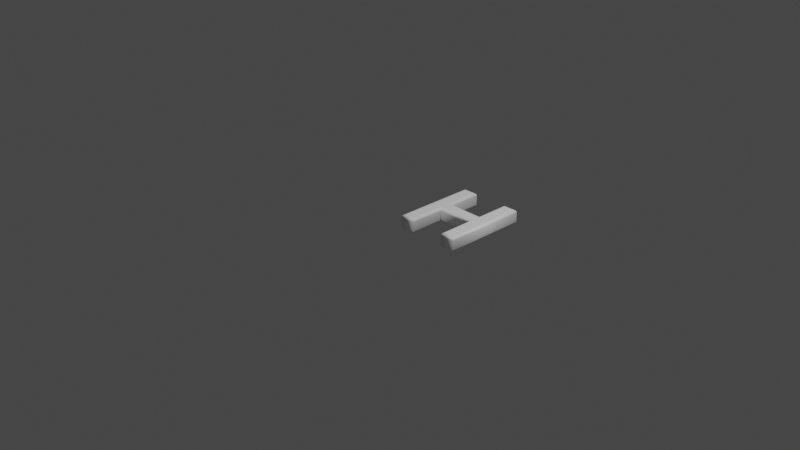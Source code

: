 # Source: 72.blend  (saved by Blender 2.83.19; exported with 4.5.12 LTS)
import bpy
from mathutils import Matrix  # noqa: F401  (used for matrix-valued properties, if any)

bpy.ops.wm.read_factory_settings(use_empty=True)
scene = bpy.context.scene
scene.name = 'Scene'

# ---- collections
col_collection = bpy.data.collections.new('Collection'); scene.collection.children.link(col_collection)

# ---- materials (node trees are filled in below, after node groups)
mat_material = bpy.data.materials.new('Material')
mat_material.alpha_threshold = 0.0
mat_material.use_transparent_shadow = False
mat_material.line_color = (0.0, 0.0, 0.0, 1.0)

# ---- material node trees
mat_material.use_nodes = True; mat_material.node_tree.nodes.clear()
_N = mat_material.node_tree.nodes; _L = mat_material.node_tree.links
n0 = _N.new('ShaderNodeOutputMaterial'); n0.name = 'Material Output'; n0.location = (300, 300)
n1 = _N.new('ShaderNodeBsdfPrincipled'); n1.name = 'Principled BSDF'; n1.location = (10, 300)
n1.distribution = 'GGX'
n1.subsurface_method = 'BURLEY'
n1.inputs[0].default_value = (1.0, 1.0, 1.0, 1.0)
n1.inputs[2].default_value = 0.4
n1.inputs[3].default_value = 1.45
n1.inputs[27].default_value = (0.0, 0.0, 0.0, 1.0)
n1.inputs[28].default_value = 1.0
_L.new(n1.outputs[0], n0.inputs[0])
n0.is_active_output = True

# ---- world
world_world = bpy.data.worlds.new('World'); scene.world = world_world
world_world.use_nodes = True; world_world.node_tree.nodes.clear()
_N = world_world.node_tree.nodes; _L = world_world.node_tree.links
n0 = _N.new('ShaderNodeOutputWorld'); n0.name = 'World Output'; n0.location = (300, 300)
n1 = _N.new('ShaderNodeBackground'); n1.name = 'Background'; n1.location = (10, 300)
n1.inputs[0].default_value = (0.05088, 0.05088, 0.05088, 1.0)
_L.new(n1.outputs[0], n0.inputs[0])
n0.is_active_output = True
world_world.color = (0.05088, 0.05088, 0.05088)
world_world.use_sun_shadow = False
world_world.sun_shadow_jitter_overblur = 0.0

# ---- cameras
cam_camera = bpy.data.cameras.new('Camera')
cam_camera.clip_end = 100.0
cam_camera.ortho_scale = 7.314

# ---- lights
light_light = bpy.data.lights.new('Light', 'POINT')
light_light.transmission_factor = 0.0
light_light.energy = 1000.0
light_light.shadow_soft_size = 0.1
light_light.shadow_maximum_resolution = 0.006
light_light.use_absolute_resolution = True

# ---- meshes
me_72 = bpy.data.meshes.new('72')
me_72.from_pydata([(0.6493, 1.311e-09, 0.08), (0.6493, 0.3934, 0.08), (0.205, 0.3934, 0.08), (0.205, 1.311e-09, 0.08), (0.09479, 1.311e-09, 0.08), (0.09479, 0.8637, 0.08), (0.205, 0.8637, 0.08), (0.205, 0.4905, 0.08), (0.6493, 0.4905, 0.08), (0.6493, 0.8637, 0.08), (0.7595, 0.8637, 0.08), (0.7595, 1.311e-09, 0.08), (0.6493, -3.577e-10, -0.08), (0.6493, 0.3934, -0.08), (0.205, 0.3934, -0.08), (0.205, -3.577e-10, -0.08), (0.09479, -3.577e-10, -0.08), (0.09479, 0.8637, -0.08), (0.205, 0.8637, -0.08), (0.205, 0.4905, -0.08), (0.6493, 0.4905, -0.08), (0.6493, 0.8637, -0.08), (0.7595, 0.8637, -0.08), (0.7595, -3.577e-10, -0.08), (0.6493, -3.577e-10, -0.08), (0.6378, -0.01148, -0.07772), (0.6281, -0.02121, -0.07121), (0.6216, -0.02772, -0.06148), (0.6193, -0.03, -0.05), (0.6193, -0.03, 0.05), (0.6216, -0.02772, 0.06148), (0.6281, -0.02121, 0.07121), (0.6378, -0.01148, 0.07772), (0.6493, 1.311e-09, 0.08), (0.6493, 0.3934, -0.08), (0.6378, 0.3819, -0.07772), (0.6281, 0.3722, -0.07121), (0.6216, 0.3656, -0.06148), (0.6193, 0.3634, -0.05), (0.6193, 0.3634, 0.05), (0.6216, 0.3656, 0.06148), (0.6281, 0.3722, 0.07121), (0.6378, 0.3819, 0.07772), (0.6493, 0.3934, 0.08), (0.205, 0.3934, -0.08), (0.2165, 0.3819, -0.07772), (0.2262, 0.3722, -0.07121), (0.2327, 0.3656, -0.06148), (0.235, 0.3634, -0.05), (0.235, 0.3634, 0.05), (0.2327, 0.3656, 0.06148), (0.2262, 0.3722, 0.07121), (0.2165, 0.3819, 0.07772), (0.205, 0.3934, 0.08), (0.205, -3.577e-10, -0.08), (0.2165, -0.01148, -0.07772), (0.2262, -0.02121, -0.07121), (0.2327, -0.02772, -0.06148), (0.235, -0.03, -0.05), (0.235, -0.03, 0.05), (0.2327, -0.02772, 0.06148), (0.2262, -0.02121, 0.07121), (0.2165, -0.01148, 0.07772), (0.205, 1.311e-09, 0.08), (0.09479, -3.577e-10, -0.08), (0.08331, -0.01148, -0.07772), (0.07357, -0.02121, -0.07121), (0.06707, -0.02772, -0.06148), (0.06479, -0.03, -0.05), (0.06479, -0.03, 0.05), (0.06707, -0.02772, 0.06148), (0.07357, -0.02121, 0.07121), (0.08331, -0.01148, 0.07772), (0.09479, 1.311e-09, 0.08), (0.09479, 0.8637, -0.08), (0.08331, 0.8752, -0.07772), (0.07357, 0.885, -0.07121), (0.06707, 0.8915, -0.06148), (0.06479, 0.8937, -0.05), (0.06479, 0.8937, 0.05), (0.06707, 0.8915, 0.06148), (0.07357, 0.885, 0.07121), (0.08331, 0.8752, 0.07772), (0.09479, 0.8637, 0.08), (0.205, 0.8637, -0.08), (0.2165, 0.8752, -0.07772), (0.2262, 0.885, -0.07121), (0.2327, 0.8915, -0.06148), (0.235, 0.8937, -0.05), (0.235, 0.8937, 0.05), (0.2327, 0.8915, 0.06148), (0.2262, 0.885, 0.07121), (0.2165, 0.8752, 0.07772), (0.205, 0.8637, 0.08), (0.205, 0.4905, -0.08), (0.2165, 0.502, -0.07772), (0.2262, 0.5117, -0.07121), (0.2327, 0.5182, -0.06148), (0.235, 0.5205, -0.05), (0.235, 0.5205, 0.05), (0.2327, 0.5182, 0.06148), (0.2262, 0.5117, 0.07121), (0.2165, 0.502, 0.07772), (0.205, 0.4905, 0.08), (0.6493, 0.4905, -0.08), (0.6378, 0.502, -0.07772), (0.6281, 0.5117, -0.07121), (0.6216, 0.5182, -0.06148), (0.6193, 0.5205, -0.05), (0.6193, 0.5205, 0.05), (0.6216, 0.5182, 0.06148), (0.6281, 0.5117, 0.07121), (0.6378, 0.502, 0.07772), (0.6493, 0.4905, 0.08), (0.6493, 0.8637, -0.08), (0.6378, 0.8752, -0.07772), (0.6281, 0.885, -0.07121), (0.6216, 0.8915, -0.06148), (0.6193, 0.8937, -0.05), (0.6193, 0.8937, 0.05), (0.6216, 0.8915, 0.06148), (0.6281, 0.885, 0.07121), (0.6378, 0.8752, 0.07772), (0.6493, 0.8637, 0.08), (0.7595, 0.8637, -0.08), (0.771, 0.8752, -0.07772), (0.7807, 0.885, -0.07121), (0.7872, 0.8915, -0.06148), (0.7895, 0.8937, -0.05), (0.7895, 0.8937, 0.05), (0.7872, 0.8915, 0.06148), (0.7807, 0.885, 0.07121), (0.771, 0.8752, 0.07772), (0.7595, 0.8637, 0.08), (0.7595, -3.577e-10, -0.08), (0.771, -0.01148, -0.07772), (0.7807, -0.02121, -0.07121), (0.7872, -0.02772, -0.06148), (0.7895, -0.03, -0.05), (0.7895, -0.03, 0.05), (0.7872, -0.02772, 0.06148), (0.7807, -0.02121, 0.07121), (0.771, -0.01148, 0.07772), (0.7595, 1.311e-09, 0.08)], [], [(4, 6, 5), (4, 7, 6), (8, 10, 9), (8, 11, 10), (4, 2, 7), (2, 8, 7), (2, 1, 8), (1, 11, 8), (4, 3, 2), (0, 11, 1), (18, 16, 17), (19, 16, 18), (22, 20, 21), (23, 20, 22), (14, 16, 19), (20, 14, 19), (13, 14, 20), (23, 13, 20), (15, 16, 14), (23, 12, 13), (25, 35, 34, 24), (26, 36, 35, 25), (27, 37, 36, 26), (28, 38, 37, 27), (29, 39, 38, 28), (30, 40, 39, 29), (31, 41, 40, 30), (32, 42, 41, 31), (33, 43, 42, 32), (35, 45, 44, 34), (36, 46, 45, 35), (37, 47, 46, 36), (38, 48, 47, 37), (39, 49, 48, 38), (40, 50, 49, 39), (41, 51, 50, 40), (42, 52, 51, 41), (43, 53, 52, 42), (45, 55, 54, 44), (46, 56, 55, 45), (47, 57, 56, 46), (48, 58, 57, 47), (49, 59, 58, 48), (50, 60, 59, 49), (51, 61, 60, 50), (52, 62, 61, 51), (53, 63, 62, 52), (55, 65, 64, 54), (56, 66, 65, 55), (57, 67, 66, 56), (58, 68, 67, 57), (59, 69, 68, 58), (60, 70, 69, 59), (61, 71, 70, 60), (62, 72, 71, 61), (63, 73, 72, 62), (65, 75, 74, 64), (66, 76, 75, 65), (67, 77, 76, 66), (68, 78, 77, 67), (69, 79, 78, 68), (70, 80, 79, 69), (71, 81, 80, 70), (72, 82, 81, 71), (73, 83, 82, 72), (75, 85, 84, 74), (76, 86, 85, 75), (77, 87, 86, 76), (78, 88, 87, 77), (79, 89, 88, 78), (80, 90, 89, 79), (81, 91, 90, 80), (82, 92, 91, 81), (83, 93, 92, 82), (85, 95, 94, 84), (86, 96, 95, 85), (87, 97, 96, 86), (88, 98, 97, 87), (89, 99, 98, 88), (90, 100, 99, 89), (91, 101, 100, 90), (92, 102, 101, 91), (93, 103, 102, 92), (95, 105, 104, 94), (96, 106, 105, 95), (97, 107, 106, 96), (98, 108, 107, 97), (99, 109, 108, 98), (100, 110, 109, 99), (101, 111, 110, 100), (102, 112, 111, 101), (103, 113, 112, 102), (105, 115, 114, 104), (106, 116, 115, 105), (107, 117, 116, 106), (108, 118, 117, 107), (109, 119, 118, 108), (110, 120, 119, 109), (111, 121, 120, 110), (112, 122, 121, 111), (113, 123, 122, 112), (115, 125, 124, 114), (116, 126, 125, 115), (117, 127, 126, 116), (118, 128, 127, 117), (119, 129, 128, 118), (120, 130, 129, 119), (121, 131, 130, 120), (122, 132, 131, 121), (123, 133, 132, 122), (125, 135, 134, 124), (126, 136, 135, 125), (127, 137, 136, 126), (128, 138, 137, 127), (129, 139, 138, 128), (130, 140, 139, 129), (131, 141, 140, 130), (132, 142, 141, 131), (133, 143, 142, 132), (135, 25, 24, 134), (136, 26, 25, 135), (137, 27, 26, 136), (138, 28, 27, 137), (139, 29, 28, 138), (140, 30, 29, 139), (141, 31, 30, 140), (142, 32, 31, 141), (143, 33, 32, 142)])
me_72.polygons.foreach_set('use_smooth', [0, 0, 0, 0, 0, 0, 0, 0, 0, 0, 0, 0, 0, 0, 0, 0, 0, 0, 0, 0, 1, 1, 1, 1, 1, 1, 1, 1, 1, 1, 1, 1, 1, 1, 1, 1, 1, 1, 1, 1, 1, 1, 1, 1, 1, 1, 1, 1, 1, 1, 1, 1, 1, 1, 1, 1, 1, 1, 1, 1, 1, 1, 1, 1, 1, 1, 1, 1, 1, 1, 1, 1, 1, 1, 1, 1, 1, 1, 1, 1, 1, 1, 1, 1, 1, 1, 1, 1, 1, 1, 1, 1, 1, 1, 1, 1, 1, 1, 1, 1, 1, 1, 1, 1, 1, 1, 1, 1, 1, 1, 1, 1, 1, 1, 1, 1, 1, 1, 1, 1, 1, 1, 1, 1, 1, 1, 1, 1])
_uv = me_72.uv_layers.new(name='UVMap')
_uv.uv.foreach_set('vector', [0.8811, 0.4998, 0.8174, 0.0001613, 0.8811, 0.0001614, 0.8811, 0.4998, 0.8174, 0.2161, 0.8174, 0.0001613, 0.5603, 0.2161, 0.4966, 0.0001529, 0.5603, 0.000153, 0.5603, 0.2161, 0.4966, 0.4998, 0.4966, 0.0001529, 0.8811, 0.4998, 0.8174, 0.2723, 0.8174, 0.2161, 0.8174, 0.2723, 0.5603, 0.2161, 0.8174, 0.2161, 0.8174, 0.2723, 0.5603, 0.2723, 0.5603, 0.2161, 0.5603, 0.2723, 0.4966, 0.4998, 0.5603, 0.2161, 0.8811, 0.4998, 0.8174, 0.4998, 0.8174, 0.2723, 0.5603, 0.4998, 0.4966, 0.4998, 0.5603, 0.2723, 0.5603, 0.5002, 0.4966, 0.9998, 0.4966, 0.5002, 0.5603, 0.7161, 0.4966, 0.9998, 0.5603, 0.5002, 0.8811, 0.5002, 0.8174, 0.7161, 0.8174, 0.5002, 0.8811, 0.9998, 0.8174, 0.7161, 0.8811, 0.5002, 0.5603, 0.7723, 0.4966, 0.9998, 0.5603, 0.7161, 0.8174, 0.7161, 0.5603, 0.7723, 0.5603, 0.7161, 0.8174, 0.7723, 0.5603, 0.7723, 0.8174, 0.7161, 0.8811, 0.9998, 0.8174, 0.7723, 0.8174, 0.7161, 0.5603, 0.9998, 0.4966, 0.9998, 0.5603, 0.7723, 0.8811, 0.9998, 0.8174, 0.9998, 0.8174, 0.7723, 0.4315, 0.09195, 0.2927, 0.2075, 0.2848, 0.2038, 0.427, 0.0912, 0.4359, 0.09252, 0.3007, 0.211, 0.2927, 0.2075, 0.4315, 0.09195, 0.4403, 0.09291, 0.3089, 0.2143, 0.3007, 0.211, 0.4359, 0.09252, 0.4451, 0.09317, 0.3174, 0.2172, 0.3089, 0.2143, 0.4403, 0.09291, 0.4695, 0.07375, 0.446, 0.3082, 0.3174, 0.2172, 0.4451, 0.09317, 0.4748, 0.0719, 0.455, 0.3085, 0.446, 0.3082, 0.4695, 0.07375, 0.4808, 0.0696, 0.4639, 0.3088, 0.455, 0.3085, 0.4748, 0.0719, 0.4879, 0.06685, 0.4723, 0.309, 0.4639, 0.3088, 0.4808, 0.0696, 0.4963, 0.06342, 0.4803, 0.3092, 0.4723, 0.309, 0.4879, 0.06685, 0.2927, 0.2075, 0.2878, 0.6477, 0.2791, 0.6514, 0.2848, 0.2038, 0.3007, 0.211, 0.2966, 0.6443, 0.2878, 0.6477, 0.2927, 0.2075, 0.3089, 0.2143, 0.3055, 0.6411, 0.2966, 0.6443, 0.3007, 0.211, 0.3174, 0.2172, 0.3143, 0.6381, 0.3055, 0.6411, 0.3089, 0.2143, 0.446, 0.3082, 0.4579, 0.5997, 0.3143, 0.6381, 0.3174, 0.2172, 0.455, 0.3085, 0.4657, 0.5992, 0.4579, 0.5997, 0.446, 0.3082, 0.4639, 0.3088, 0.4731, 0.5989, 0.4657, 0.5992, 0.455, 0.3085, 0.4723, 0.309, 0.4803, 0.5987, 0.4731, 0.5989, 0.4639, 0.3088, 0.4803, 0.3092, 0.487, 0.5986, 0.4803, 0.5987, 0.4723, 0.309, 0.2878, 0.6477, 0.4347, 0.7704, 0.4307, 0.7713, 0.2791, 0.6514, 0.2966, 0.6443, 0.4386, 0.7696, 0.4347, 0.7704, 0.2878, 0.6477, 0.3055, 0.6411, 0.4426, 0.7689, 0.4386, 0.7696, 0.2966, 0.6443, 0.3143, 0.6381, 0.4468, 0.7682, 0.4426, 0.7689, 0.3055, 0.6411, 0.4579, 0.5997, 0.4757, 0.7859, 0.4468, 0.7682, 0.3143, 0.6381, 0.4657, 0.5992, 0.4802, 0.7874, 0.4757, 0.7859, 0.4579, 0.5997, 0.4731, 0.5989, 0.4849, 0.7891, 0.4802, 0.7874, 0.4657, 0.5992, 0.4803, 0.5987, 0.4902, 0.7913, 0.4849, 0.7891, 0.4731, 0.5989, 0.487, 0.5986, 0.4963, 0.794, 0.4902, 0.7913, 0.4803, 0.5987, 0.4347, 0.7704, 0.4203, 0.7956, 0.4189, 0.792, 0.4307, 0.7713, 0.4386, 0.7696, 0.4218, 0.7993, 0.4203, 0.7956, 0.4347, 0.7704, 0.4426, 0.7689, 0.4234, 0.8033, 0.4218, 0.7993, 0.4386, 0.7696, 0.4468, 0.7682, 0.4251, 0.8075, 0.4234, 0.8033, 0.4426, 0.7689, 0.4757, 0.7859, 0.4407, 0.8324, 0.4251, 0.8075, 0.4468, 0.7682, 0.4802, 0.7874, 0.4429, 0.8378, 0.4407, 0.8324, 0.4757, 0.7859, 0.4849, 0.7891, 0.4457, 0.8437, 0.4429, 0.8378, 0.4802, 0.7874, 0.4902, 0.7913, 0.4491, 0.8501, 0.4457, 0.8437, 0.4849, 0.7891, 0.4963, 0.794, 0.4531, 0.8572, 0.4491, 0.8501, 0.4902, 0.7913, 0.4203, 0.7956, 0.124, 0.7902, 0.1255, 0.7865, 0.4189, 0.792, 0.4218, 0.7993, 0.1225, 0.7938, 0.124, 0.7902, 0.4203, 0.7956, 0.4234, 0.8033, 0.1211, 0.7977, 0.1225, 0.7938, 0.4218, 0.7993, 0.4251, 0.8075, 0.1197, 0.8018, 0.1211, 0.7977, 0.4234, 0.8033, 0.4407, 0.8324, 0.11, 0.8271, 0.1197, 0.8018, 0.4251, 0.8075, 0.4429, 0.8378, 0.108, 0.8324, 0.11, 0.8271, 0.4407, 0.8324, 0.4457, 0.8437, 0.1055, 0.838, 0.108, 0.8324, 0.4429, 0.8378, 0.4491, 0.8501, 0.1024, 0.8438, 0.1055, 0.838, 0.4457, 0.8437, 0.4531, 0.8572, 0.09848, 0.8502, 0.1024, 0.8438, 0.4491, 0.8501, 0.124, 0.7902, 0.1051, 0.7654, 0.1095, 0.7658, 0.1255, 0.7865, 0.1225, 0.7938, 0.101, 0.7652, 0.1051, 0.7654, 0.124, 0.7902, 0.1211, 0.7977, 0.09691, 0.7651, 0.101, 0.7652, 0.1225, 0.7938, 0.1197, 0.8018, 0.09244, 0.7651, 0.09691, 0.7651, 0.1211, 0.7977, 0.11, 0.8271, 0.06954, 0.7824, 0.09244, 0.7651, 0.1197, 0.8018, 0.108, 0.8324, 0.0647, 0.7844, 0.06954, 0.7824, 0.11, 0.8271, 0.1055, 0.838, 0.05928, 0.7869, 0.0647, 0.7844, 0.108, 0.8324, 0.1024, 0.8438, 0.05298, 0.7898, 0.05928, 0.7869, 0.1055, 0.838, 0.09848, 0.8502, 0.04544, 0.7935, 0.05298, 0.7898, 0.1024, 0.8438, 0.1051, 0.7654, 0.2234, 0.6261, 0.2316, 0.6289, 0.1095, 0.7658, 0.101, 0.7652, 0.2151, 0.6235, 0.2234, 0.6261, 0.1051, 0.7654, 0.09691, 0.7651, 0.2067, 0.6212, 0.2151, 0.6235, 0.101, 0.7652, 0.09244, 0.7651, 0.198, 0.6191, 0.2067, 0.6212, 0.09691, 0.7651, 0.06954, 0.7824, 0.05785, 0.5607, 0.198, 0.6191, 0.09244, 0.7651, 0.0647, 0.7844, 0.04899, 0.5614, 0.05785, 0.5607, 0.06954, 0.7824, 0.05928, 0.7869, 0.04031, 0.5621, 0.04899, 0.5614, 0.0647, 0.7844, 0.05298, 0.7898, 0.03197, 0.5628, 0.04031, 0.5621, 0.05928, 0.7869, 0.04544, 0.7935, 0.02411, 0.5635, 0.03197, 0.5628, 0.05298, 0.7898, 0.2234, 0.6261, 0.2045, 0.2604, 0.2129, 0.257, 0.2316, 0.6289, 0.2151, 0.6235, 0.1959, 0.2636, 0.2045, 0.2604, 0.2234, 0.6261, 0.2067, 0.6212, 0.1872, 0.2667, 0.1959, 0.2636, 0.2151, 0.6235, 0.198, 0.6191, 0.1786, 0.2695, 0.1872, 0.2667, 0.2067, 0.6212, 0.05785, 0.5607, 0.02913, 0.2768, 0.1786, 0.2695, 0.198, 0.6191, 0.04899, 0.5614, 0.02142, 0.2772, 0.02913, 0.2768, 0.05785, 0.5607, 0.04031, 0.5621, 0.01402, 0.2773, 0.02142, 0.2772, 0.04899, 0.5614, 0.03197, 0.5628, 0.006895, 0.2774, 0.01402, 0.2773, 0.04031, 0.5621, 0.02411, 0.5635, 0.0001529, 0.2773, 0.006895, 0.2774, 0.03197, 0.5628, 0.2045, 0.2604, 0.07433, 0.1182, 0.07878, 0.1175, 0.2129, 0.257, 0.1959, 0.2636, 0.07002, 0.1187, 0.07433, 0.1182, 0.2045, 0.2604, 0.1872, 0.2667, 0.06569, 0.1191, 0.07002, 0.1187, 0.1959, 0.2636, 0.1786, 0.2695, 0.06128, 0.1194, 0.06569, 0.1191, 0.1872, 0.2667, 0.02913, 0.2768, 0.03213, 0.1005, 0.06128, 0.1194, 0.1786, 0.2695, 0.02142, 0.2772, 0.02763, 0.09861, 0.03213, 0.1005, 0.02913, 0.2768, 0.01402, 0.2773, 0.023, 0.0966, 0.02763, 0.09861, 0.02142, 0.2772, 0.006895, 0.2774, 0.01784, 0.09421, 0.023, 0.0966, 0.01402, 0.2773, 0.0001529, 0.2773, 0.01189, 0.09122, 0.01784, 0.09421, 0.006895, 0.2774, 0.07433, 0.1182, 0.09173, 0.08952, 0.09351, 0.09348, 0.07878, 0.1175, 0.07002, 0.1187, 0.08993, 0.0856, 0.09173, 0.08952, 0.07433, 0.1182, 0.06569, 0.1191, 0.08807, 0.08144, 0.08993, 0.0856, 0.07002, 0.1187, 0.06128, 0.1194, 0.08605, 0.07707, 0.08807, 0.08144, 0.06569, 0.1191, 0.03213, 0.1005, 0.06946, 0.05144, 0.08605, 0.07707, 0.06128, 0.1194, 0.02763, 0.09861, 0.06697, 0.04588, 0.06946, 0.05144, 0.03213, 0.1005, 0.023, 0.0966, 0.06387, 0.03992, 0.06697, 0.04588, 0.02763, 0.09861, 0.01784, 0.09421, 0.06019, 0.03345, 0.06387, 0.03992, 0.023, 0.0966, 0.01189, 0.09122, 0.05574, 0.02626, 0.06019, 0.03345, 0.01784, 0.09421, 0.09173, 0.08952, 0.4125, 0.06557, 0.4111, 0.06955, 0.09351, 0.09348, 0.08993, 0.0856, 0.414, 0.06154, 0.4125, 0.06557, 0.09173, 0.08952, 0.08807, 0.08144, 0.4154, 0.05722, 0.414, 0.06154, 0.08993, 0.0856, 0.08605, 0.07707, 0.4168, 0.05259, 0.4154, 0.05722, 0.08807, 0.08144, 0.06946, 0.05144, 0.4267, 0.02615, 0.4168, 0.05259, 0.08605, 0.07707, 0.06697, 0.04588, 0.4287, 0.02028, 0.4267, 0.02615, 0.06946, 0.05144, 0.06387, 0.03992, 0.4311, 0.01402, 0.4287, 0.02028, 0.06697, 0.04588, 0.06019, 0.03345, 0.4343, 0.007411, 0.4311, 0.01402, 0.06387, 0.03992, 0.05574, 0.02626, 0.4384, 0.0001529, 0.4343, 0.007411, 0.06019, 0.03345, 0.4125, 0.06557, 0.4315, 0.09195, 0.427, 0.0912, 0.4111, 0.06955, 0.414, 0.06154, 0.4359, 0.09252, 0.4315, 0.09195, 0.4125, 0.06557, 0.4154, 0.05722, 0.4403, 0.09291, 0.4359, 0.09252, 0.414, 0.06154, 0.4168, 0.05259, 0.4451, 0.09317, 0.4403, 0.09291, 0.4154, 0.05722, 0.4267, 0.02615, 0.4695, 0.07375, 0.4451, 0.09317, 0.4168, 0.05259, 0.4287, 0.02028, 0.4748, 0.0719, 0.4695, 0.07375, 0.4267, 0.02615, 0.4311, 0.01402, 0.4808, 0.0696, 0.4748, 0.0719, 0.4287, 0.02028, 0.4343, 0.007411, 0.4879, 0.06685, 0.4808, 0.0696, 0.4311, 0.01402, 0.4384, 0.0001529, 0.4963, 0.06342, 0.4879, 0.06685, 0.4343, 0.007411])
me_72.materials.append(mat_material)
me_72.use_remesh_fix_poles = True
me_72.use_remesh_preserve_attributes = False
me_72.use_mirror_vertex_groups = False
me_72.update()

# ---- objects
ob_light = bpy.data.objects.new('Light', light_light)
ob_camera = bpy.data.objects.new('Camera', cam_camera)
ob_72 = bpy.data.objects.new('72', me_72)

# ---- transforms, parenting, visibility, modifiers, constraints
ob_light.location = (4.076, 1.005, 5.904)
ob_light.rotation_euler = (0.6503, 0.05522, 1.866)
ob_light.lock_rotations_4d = False
ob_light.empty_display_type = 'ARROWS'
ob_light.color = (0.0, 0.0, 0.0, 0.0)
ob_light.lineart.crease_threshold = 0.0
ob_camera.location = (7.359, -6.926, 4.958)
ob_camera.rotation_euler = (1.109, 0.0, 0.8149)
ob_camera.lock_rotations_4d = False
ob_camera.empty_display_type = 'ARROWS'
ob_camera.color = (0.0, 0.0, 0.0, 0.0)
ob_camera.display_type = 'WIRE'
ob_camera.lineart.crease_threshold = 0.0
ob_72.location = (0.0, 0.0, 0.0)
ob_72.lineart.crease_threshold = 0.0

# ---- collection membership
col_collection.objects.link(ob_light)
col_collection.objects.link(ob_camera)
col_collection.objects.link(ob_72)

# ---- scene / render settings (as saved in the file)
scene.camera = ob_camera
scene.frame_start = 1; scene.frame_end = 250; scene.frame_set(1)
scene.render.engine = 'BLENDER_EEVEE_NEXT'
scene.cycles.use_denoising = False
scene.cycles.samples = 128
scene.cycles.sampling_pattern = 'TABULATED_SOBOL'
scene.cycles.use_adaptive_sampling = False
scene.cycles.use_light_tree = False
scene.view_settings.view_transform = 'Filmic'
bpy.context.view_layer.update()
